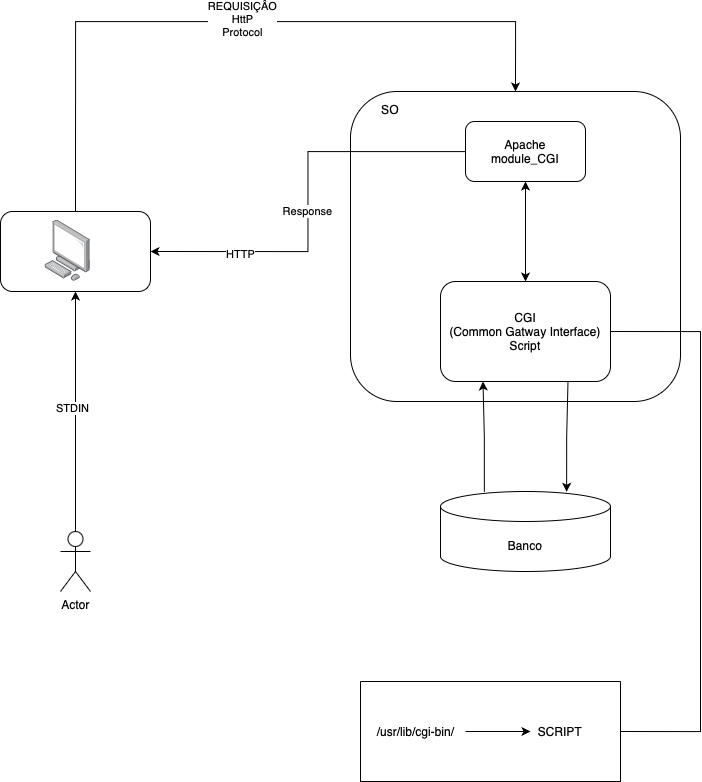

The diagram above was exported from draw.io. Its source (the exported page's mxGraphModel, read from the mxfile embedded in the PNG):
<mxGraphModel dx="1404" dy="1633" grid="1" gridSize="10" guides="1" tooltips="1" connect="1" arrows="1" fold="1" page="0" pageScale="1" pageWidth="827" pageHeight="1169" math="0" shadow="0">
  <root>
    <mxCell id="0" />
    <mxCell id="1" parent="0" />
    <mxCell id="mZO3bHHS3BmeFJY0mcsU-1" style="edgeStyle=orthogonalEdgeStyle;rounded=0;orthogonalLoop=1;jettySize=auto;html=1;entryX=0.5;entryY=0;entryDx=0;entryDy=0;startArrow=none;startFill=0;endArrow=classic;endFill=1;exitX=0.5;exitY=0;exitDx=0;exitDy=0;" parent="1" source="mZO3bHHS3BmeFJY0mcsU-3" target="mZO3bHHS3BmeFJY0mcsU-4" edge="1">
      <mxGeometry relative="1" as="geometry">
        <Array as="points">
          <mxPoint x="275" y="400" />
          <mxPoint x="715" y="400" />
        </Array>
      </mxGeometry>
    </mxCell>
    <mxCell id="mZO3bHHS3BmeFJY0mcsU-2" value="REQUISIÇÂO&lt;div&gt;HttP&lt;/div&gt;&lt;div&gt;Protocol&lt;/div&gt;" style="edgeLabel;html=1;align=center;verticalAlign=middle;resizable=0;points=[];" parent="mZO3bHHS3BmeFJY0mcsU-1" vertex="1" connectable="0">
      <mxGeometry x="0.016" y="3" relative="1" as="geometry">
        <mxPoint as="offset" />
      </mxGeometry>
    </mxCell>
    <mxCell id="mZO3bHHS3BmeFJY0mcsU-3" value="" style="rounded=1;whiteSpace=wrap;html=1;" parent="1" vertex="1">
      <mxGeometry x="200" y="590" width="150" height="80" as="geometry" />
    </mxCell>
    <mxCell id="mZO3bHHS3BmeFJY0mcsU-4" value="" style="rounded=1;whiteSpace=wrap;html=1;" parent="1" vertex="1">
      <mxGeometry x="550" y="470" width="330" height="310" as="geometry" />
    </mxCell>
    <mxCell id="mZO3bHHS3BmeFJY0mcsU-5" style="edgeStyle=orthogonalEdgeStyle;rounded=0;orthogonalLoop=1;jettySize=auto;html=1;entryX=1;entryY=0.5;entryDx=0;entryDy=0;endArrow=none;startFill=0;exitX=1;exitY=0.5;exitDx=0;exitDy=0;" parent="1" source="mZO3bHHS3BmeFJY0mcsU-6" target="mZO3bHHS3BmeFJY0mcsU-13" edge="1">
      <mxGeometry relative="1" as="geometry">
        <mxPoint x="869.9999999999999" y="1020" as="targetPoint" />
        <Array as="points">
          <mxPoint x="899.9999999999999" y="710" />
          <mxPoint x="899.9999999999999" y="1110" />
        </Array>
      </mxGeometry>
    </mxCell>
    <mxCell id="mZO3bHHS3BmeFJY0mcsU-6" value="CGI&lt;div&gt;(Common Gatway Interface)&lt;/div&gt;&lt;div&gt;Script&lt;/div&gt;" style="rounded=1;whiteSpace=wrap;html=1;" parent="1" vertex="1">
      <mxGeometry x="640" y="660" width="170" height="100" as="geometry" />
    </mxCell>
    <mxCell id="mZO3bHHS3BmeFJY0mcsU-7" style="edgeStyle=orthogonalEdgeStyle;rounded=0;orthogonalLoop=1;jettySize=auto;html=1;entryX=0.25;entryY=1;entryDx=0;entryDy=0;exitX=0.258;exitY=0.004;exitDx=0;exitDy=0;exitPerimeter=0;" parent="1" source="mZO3bHHS3BmeFJY0mcsU-9" target="mZO3bHHS3BmeFJY0mcsU-6" edge="1">
      <mxGeometry relative="1" as="geometry" />
    </mxCell>
    <mxCell id="mZO3bHHS3BmeFJY0mcsU-8" style="edgeStyle=orthogonalEdgeStyle;rounded=0;orthogonalLoop=1;jettySize=auto;html=1;entryX=0.75;entryY=1;entryDx=0;entryDy=0;exitX=0.742;exitY=0.004;exitDx=0;exitDy=0;exitPerimeter=0;endArrow=none;startFill=1;startArrow=classic;" parent="1" source="mZO3bHHS3BmeFJY0mcsU-9" target="mZO3bHHS3BmeFJY0mcsU-6" edge="1">
      <mxGeometry relative="1" as="geometry" />
    </mxCell>
    <mxCell id="mZO3bHHS3BmeFJY0mcsU-9" value="Banco" style="shape=cylinder3;whiteSpace=wrap;html=1;boundedLbl=1;backgroundOutline=1;size=15;" parent="1" vertex="1">
      <mxGeometry x="640" y="870" width="170" height="80" as="geometry" />
    </mxCell>
    <mxCell id="mZO3bHHS3BmeFJY0mcsU-10" style="edgeStyle=orthogonalEdgeStyle;rounded=0;orthogonalLoop=1;jettySize=auto;html=1;entryX=0.5;entryY=1;entryDx=0;entryDy=0;" parent="1" source="mZO3bHHS3BmeFJY0mcsU-12" target="mZO3bHHS3BmeFJY0mcsU-3" edge="1">
      <mxGeometry relative="1" as="geometry">
        <mxPoint x="300" y="890" as="targetPoint" />
      </mxGeometry>
    </mxCell>
    <mxCell id="mZO3bHHS3BmeFJY0mcsU-11" value="STDIN" style="edgeLabel;html=1;align=center;verticalAlign=middle;resizable=0;points=[];" parent="mZO3bHHS3BmeFJY0mcsU-10" vertex="1" connectable="0">
      <mxGeometry x="0.0289" y="4" relative="1" as="geometry">
        <mxPoint as="offset" />
      </mxGeometry>
    </mxCell>
    <mxCell id="mZO3bHHS3BmeFJY0mcsU-12" value="Actor" style="shape=umlActor;verticalLabelPosition=bottom;verticalAlign=top;html=1;outlineConnect=0;" parent="1" vertex="1">
      <mxGeometry x="260" y="910" width="30" height="60" as="geometry" />
    </mxCell>
    <mxCell id="mZO3bHHS3BmeFJY0mcsU-13" value="" style="swimlane;startSize=0;" parent="1" vertex="1">
      <mxGeometry x="560" y="1060" width="260" height="100" as="geometry" />
    </mxCell>
    <mxCell id="mZO3bHHS3BmeFJY0mcsU-14" style="edgeStyle=orthogonalEdgeStyle;rounded=0;orthogonalLoop=1;jettySize=auto;html=1;entryX=0;entryY=0.5;entryDx=0;entryDy=0;" parent="mZO3bHHS3BmeFJY0mcsU-13" source="mZO3bHHS3BmeFJY0mcsU-15" target="mZO3bHHS3BmeFJY0mcsU-16" edge="1">
      <mxGeometry relative="1" as="geometry" />
    </mxCell>
    <mxCell id="mZO3bHHS3BmeFJY0mcsU-15" value="/usr/lib/cgi-bin/" style="text;html=1;align=center;verticalAlign=middle;resizable=0;points=[];autosize=1;strokeColor=none;fillColor=none;" parent="mZO3bHHS3BmeFJY0mcsU-13" vertex="1">
      <mxGeometry x="5" y="35" width="100" height="30" as="geometry" />
    </mxCell>
    <mxCell id="mZO3bHHS3BmeFJY0mcsU-16" value="SCRIPT" style="text;html=1;align=center;verticalAlign=middle;whiteSpace=wrap;rounded=0;" parent="mZO3bHHS3BmeFJY0mcsU-13" vertex="1">
      <mxGeometry x="170" y="35" width="60" height="30" as="geometry" />
    </mxCell>
    <mxCell id="mZO3bHHS3BmeFJY0mcsU-17" value="SO&lt;div&gt;&lt;br&gt;&lt;/div&gt;" style="text;html=1;align=center;verticalAlign=middle;whiteSpace=wrap;rounded=0;" parent="1" vertex="1">
      <mxGeometry x="560" y="480" width="60" height="30" as="geometry" />
    </mxCell>
    <mxCell id="mZO3bHHS3BmeFJY0mcsU-18" style="edgeStyle=orthogonalEdgeStyle;rounded=0;orthogonalLoop=1;jettySize=auto;html=1;entryX=0.5;entryY=0;entryDx=0;entryDy=0;startArrow=classic;startFill=1;" parent="1" source="mZO3bHHS3BmeFJY0mcsU-22" target="mZO3bHHS3BmeFJY0mcsU-6" edge="1">
      <mxGeometry relative="1" as="geometry" />
    </mxCell>
    <mxCell id="mZO3bHHS3BmeFJY0mcsU-19" style="edgeStyle=orthogonalEdgeStyle;rounded=0;orthogonalLoop=1;jettySize=auto;html=1;entryX=1;entryY=0.5;entryDx=0;entryDy=0;" parent="1" source="mZO3bHHS3BmeFJY0mcsU-22" target="mZO3bHHS3BmeFJY0mcsU-3" edge="1">
      <mxGeometry relative="1" as="geometry" />
    </mxCell>
    <mxCell id="mZO3bHHS3BmeFJY0mcsU-20" value="HTTP" style="edgeLabel;html=1;align=center;verticalAlign=middle;resizable=0;points=[];" parent="mZO3bHHS3BmeFJY0mcsU-19" vertex="1" connectable="0">
      <mxGeometry x="0.5648" y="2" relative="1" as="geometry">
        <mxPoint as="offset" />
      </mxGeometry>
    </mxCell>
    <mxCell id="mZO3bHHS3BmeFJY0mcsU-21" value="Response" style="edgeLabel;html=1;align=center;verticalAlign=middle;resizable=0;points=[];" parent="mZO3bHHS3BmeFJY0mcsU-19" vertex="1" connectable="0">
      <mxGeometry x="0.0387" y="-1" relative="1" as="geometry">
        <mxPoint as="offset" />
      </mxGeometry>
    </mxCell>
    <mxCell id="mZO3bHHS3BmeFJY0mcsU-22" value="Apache&lt;div&gt;module_CGI&lt;/div&gt;" style="rounded=1;whiteSpace=wrap;html=1;" parent="1" vertex="1">
      <mxGeometry x="665" y="500" width="120" height="60" as="geometry" />
    </mxCell>
    <mxCell id="mZO3bHHS3BmeFJY0mcsU-23" value="" style="image;points=[];aspect=fixed;html=1;align=center;shadow=0;dashed=0;image=img/lib/allied_telesis/computer_and_terminals/Personal_Computer.svg;" parent="1" vertex="1">
      <mxGeometry x="244.39999999999998" y="598.2" width="45.6" height="61.800000000000004" as="geometry" />
    </mxCell>
  </root>
</mxGraphModel>